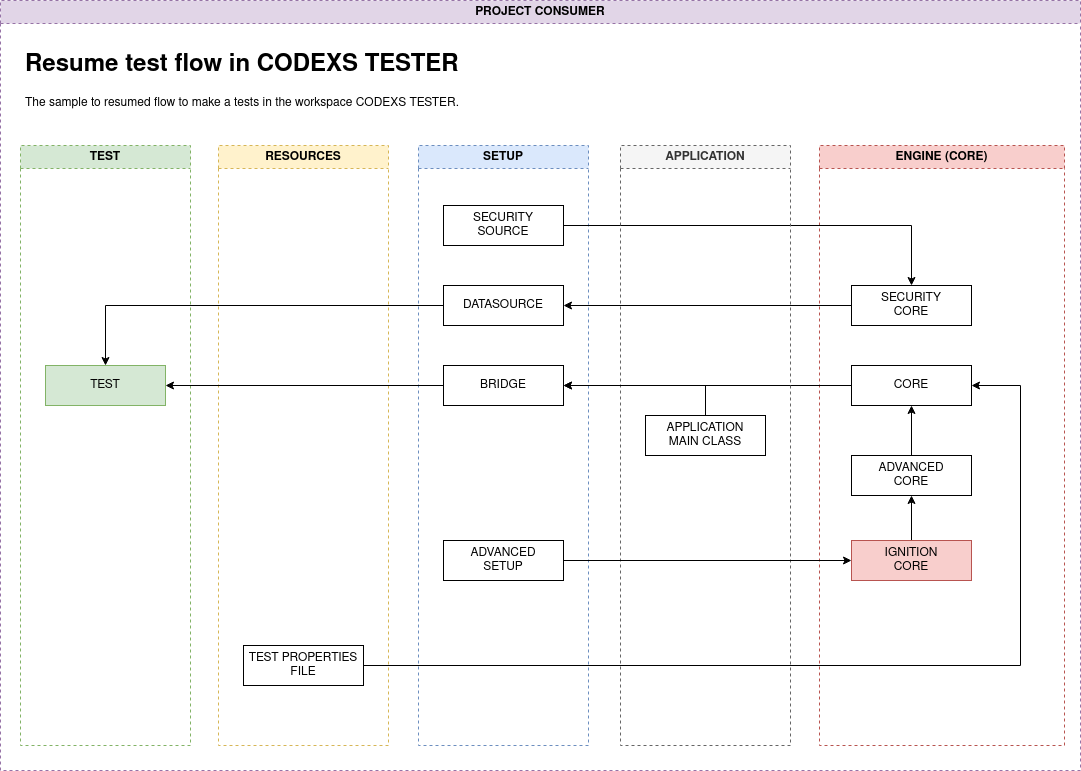

The diagram above was exported from draw.io. Its source (the exported page's mxGraphModel, read from the mxfile embedded in the PNG):
<mxGraphModel dx="3728" dy="793" grid="1" gridSize="10" guides="1" tooltips="1" connect="1" arrows="1" fold="1" page="1" pageScale="1" pageWidth="827" pageHeight="1169" math="0" shadow="0">
  <root>
    <mxCell id="0" />
    <mxCell id="1" parent="0" />
    <mxCell id="2" value="PROJECT CONSUMER" style="swimlane;whiteSpace=wrap;html=1;rounded=0;dashed=1;fillColor=#e1d5e7;strokeColor=#9673a6;" vertex="1" parent="1">
      <mxGeometry x="-850" y="450" width="1080" height="770" as="geometry" />
    </mxCell>
    <mxCell id="3" value="&lt;h1&gt;Resume test flow in CODEXS TESTER&lt;br&gt;&lt;/h1&gt;&lt;p&gt;The sample to resumed flow to make a tests in the workspace CODEXS TESTER.&lt;/p&gt;" style="text;html=1;strokeColor=none;fillColor=none;spacing=5;spacingTop=-20;whiteSpace=wrap;overflow=hidden;rounded=0;" vertex="1" parent="2">
      <mxGeometry x="20" y="45" width="530" height="80" as="geometry" />
    </mxCell>
    <mxCell id="4" value="RESOURCES" style="swimlane;whiteSpace=wrap;html=1;dashed=1;fillColor=#fff2cc;strokeColor=#d6b656;" vertex="1" parent="2">
      <mxGeometry x="218" y="145" width="170" height="600" as="geometry" />
    </mxCell>
    <mxCell id="5" value="TEST PROPERTIES&lt;div&gt;FILE&lt;br&gt;&lt;/div&gt;" style="rounded=0;whiteSpace=wrap;html=1;" vertex="1" parent="4">
      <mxGeometry x="25" y="500" width="120" height="40" as="geometry" />
    </mxCell>
    <mxCell id="6" value="SETUP" style="swimlane;whiteSpace=wrap;html=1;dashed=1;fillColor=#dae8fc;strokeColor=#6c8ebf;" vertex="1" parent="2">
      <mxGeometry x="418" y="145" width="170" height="600" as="geometry" />
    </mxCell>
    <mxCell id="7" value="DATASOURCE" style="whiteSpace=wrap;html=1;rounded=0;" vertex="1" parent="6">
      <mxGeometry x="25" y="140" width="120" height="40" as="geometry" />
    </mxCell>
    <mxCell id="8" value="&lt;div&gt;SECURITY&lt;/div&gt;&lt;div&gt;SOURCE&lt;br&gt;&lt;/div&gt;" style="whiteSpace=wrap;html=1;rounded=0;" vertex="1" parent="6">
      <mxGeometry x="25" y="60" width="120" height="40" as="geometry" />
    </mxCell>
    <mxCell id="9" value="&lt;div&gt;ADVANCED&lt;/div&gt;&lt;div&gt;SETUP&lt;br&gt;&lt;/div&gt;" style="whiteSpace=wrap;html=1;rounded=0;" vertex="1" parent="6">
      <mxGeometry x="25" y="395" width="120" height="40" as="geometry" />
    </mxCell>
    <mxCell id="10" value="BRIDGE" style="whiteSpace=wrap;html=1;rounded=0;" vertex="1" parent="6">
      <mxGeometry x="25" y="220" width="120" height="40" as="geometry" />
    </mxCell>
    <mxCell id="11" value="ENGINE (CORE)" style="swimlane;whiteSpace=wrap;html=1;dashed=1;fillColor=#f8cecc;strokeColor=#b85450;" vertex="1" parent="2">
      <mxGeometry x="819" y="145" width="245" height="600" as="geometry" />
    </mxCell>
    <mxCell id="12" value="&lt;div&gt;CORE&lt;/div&gt;" style="whiteSpace=wrap;html=1;rounded=0;" vertex="1" parent="11">
      <mxGeometry x="32" y="220" width="120" height="40" as="geometry" />
    </mxCell>
    <mxCell id="13" style="edgeStyle=orthogonalEdgeStyle;rounded=0;orthogonalLoop=1;jettySize=auto;html=1;" edge="1" parent="11" source="14" target="12">
      <mxGeometry relative="1" as="geometry" />
    </mxCell>
    <mxCell id="14" value="&lt;div&gt;ADVANCED&lt;/div&gt;&lt;div&gt;CORE&lt;br&gt;&lt;/div&gt;" style="whiteSpace=wrap;html=1;rounded=0;" vertex="1" parent="11">
      <mxGeometry x="32" y="310" width="120" height="40" as="geometry" />
    </mxCell>
    <mxCell id="15" value="&lt;div&gt;SECURITY&lt;/div&gt;&lt;div&gt;CORE&lt;/div&gt;" style="whiteSpace=wrap;html=1;rounded=0;" vertex="1" parent="11">
      <mxGeometry x="32" y="140" width="120" height="40" as="geometry" />
    </mxCell>
    <mxCell id="16" style="edgeStyle=orthogonalEdgeStyle;rounded=0;orthogonalLoop=1;jettySize=auto;html=1;" edge="1" parent="11" source="17" target="14">
      <mxGeometry relative="1" as="geometry" />
    </mxCell>
    <mxCell id="17" value="&lt;div&gt;IGNITION&lt;/div&gt;&lt;div&gt;CORE&lt;br&gt;&lt;/div&gt;" style="whiteSpace=wrap;html=1;rounded=0;fillColor=#f8cecc;strokeColor=#b85450;" vertex="1" parent="11">
      <mxGeometry x="32" y="395" width="120" height="40" as="geometry" />
    </mxCell>
    <mxCell id="18" style="edgeStyle=orthogonalEdgeStyle;rounded=0;orthogonalLoop=1;jettySize=auto;html=1;" edge="1" parent="2" source="12" target="10">
      <mxGeometry relative="1" as="geometry" />
    </mxCell>
    <mxCell id="19" style="edgeStyle=orthogonalEdgeStyle;rounded=0;orthogonalLoop=1;jettySize=auto;html=1;entryX=1;entryY=0.5;entryDx=0;entryDy=0;" edge="1" parent="2" source="15" target="7">
      <mxGeometry relative="1" as="geometry" />
    </mxCell>
    <mxCell id="20" style="edgeStyle=orthogonalEdgeStyle;rounded=0;orthogonalLoop=1;jettySize=auto;html=1;" edge="1" parent="2" source="8" target="15">
      <mxGeometry relative="1" as="geometry" />
    </mxCell>
    <mxCell id="21" value="TEST" style="swimlane;whiteSpace=wrap;html=1;dashed=1;fillColor=#d5e8d4;strokeColor=#82b366;" vertex="1" parent="2">
      <mxGeometry x="20" y="145" width="170" height="600" as="geometry" />
    </mxCell>
    <mxCell id="22" value="TEST" style="rounded=0;whiteSpace=wrap;html=1;fillColor=#d5e8d4;strokeColor=#82b366;" vertex="1" parent="21">
      <mxGeometry x="25" y="220" width="120" height="40" as="geometry" />
    </mxCell>
    <mxCell id="23" style="edgeStyle=orthogonalEdgeStyle;rounded=0;orthogonalLoop=1;jettySize=auto;html=1;" edge="1" parent="2" source="7" target="22">
      <mxGeometry relative="1" as="geometry" />
    </mxCell>
    <mxCell id="24" value="APPLICATION" style="swimlane;whiteSpace=wrap;html=1;dashed=1;fillColor=#f5f5f5;strokeColor=#666666;fontColor=#333333;" vertex="1" parent="2">
      <mxGeometry x="620" y="145" width="170" height="600" as="geometry" />
    </mxCell>
    <mxCell id="25" value="&lt;div&gt;APPLICATION &lt;br&gt;&lt;/div&gt;&lt;div&gt;MAIN CLASS&lt;/div&gt;" style="whiteSpace=wrap;html=1;rounded=0;" vertex="1" parent="24">
      <mxGeometry x="25" y="270" width="120" height="40" as="geometry" />
    </mxCell>
    <mxCell id="26" style="edgeStyle=orthogonalEdgeStyle;rounded=0;orthogonalLoop=1;jettySize=auto;html=1;" edge="1" parent="2" source="10" target="22">
      <mxGeometry relative="1" as="geometry" />
    </mxCell>
    <mxCell id="27" style="edgeStyle=orthogonalEdgeStyle;rounded=0;orthogonalLoop=1;jettySize=auto;html=1;entryX=1;entryY=0.5;entryDx=0;entryDy=0;" edge="1" parent="2" source="5" target="12">
      <mxGeometry relative="1" as="geometry">
        <Array as="points">
          <mxPoint x="1020" y="665" />
          <mxPoint x="1020" y="385" />
        </Array>
      </mxGeometry>
    </mxCell>
    <mxCell id="28" style="edgeStyle=orthogonalEdgeStyle;rounded=0;orthogonalLoop=1;jettySize=auto;html=1;entryX=1;entryY=0.5;entryDx=0;entryDy=0;exitX=0.5;exitY=0;exitDx=0;exitDy=0;" edge="1" parent="2" source="25" target="10">
      <mxGeometry relative="1" as="geometry" />
    </mxCell>
    <mxCell id="29" style="edgeStyle=orthogonalEdgeStyle;rounded=0;orthogonalLoop=1;jettySize=auto;html=1;" edge="1" parent="2" source="9" target="17">
      <mxGeometry relative="1" as="geometry" />
    </mxCell>
  </root>
</mxGraphModel>